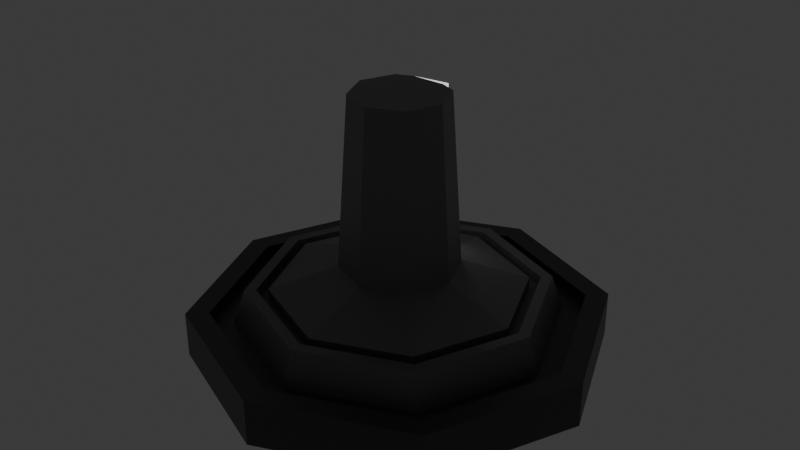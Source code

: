 # Source: Knob.blend  (saved by Blender 4.1.24; exported with 4.5.12 LTS)
import bpy
from mathutils import Matrix  # noqa: F401  (used for matrix-valued properties, if any)

bpy.ops.wm.read_factory_settings(use_empty=True)
scene = bpy.context.scene
scene.name = 'Scene'

# ---- collections
col_collection = bpy.data.collections.new('Collection'); scene.collection.children.link(col_collection)

# ---- materials (node trees are filled in below, after node groups)
mat_knob = bpy.data.materials.new('Knob')
mat_knob.use_transparent_shadow = False
mat_knob_indicator = bpy.data.materials.new('Knob_Indicator')
mat_knob_indicator.use_transparent_shadow = False
mat_knob_socket = bpy.data.materials.new('Knob_Socket')
mat_knob_socket.use_transparent_shadow = False

# ---- material node trees
mat_knob.use_nodes = True; mat_knob.node_tree.nodes.clear()
_N = mat_knob.node_tree.nodes; _L = mat_knob.node_tree.links
n0 = _N.new('ShaderNodeBsdfPrincipled'); n0.name = 'Principled BSDF'; n0.location = (10, 300)
n0.inputs[0].default_value = (0.1053, 0.1053, 0.1053, 1.0)
n0.inputs[13].default_value = 1.0
n0.inputs[19].default_value = 0.5
n0.inputs[20].default_value = 0.5
n1 = _N.new('ShaderNodeOutputMaterial'); n1.name = 'Material Output'; n1.location = (300, 300)
_L.new(n0.outputs[0], n1.inputs[0])
n1.is_active_output = True
mat_knob_indicator.use_nodes = True; mat_knob_indicator.node_tree.nodes.clear()
_N = mat_knob_indicator.node_tree.nodes; _L = mat_knob_indicator.node_tree.links
n0 = _N.new('ShaderNodeBsdfPrincipled'); n0.name = 'Principled BSDF'; n0.location = (10, 300)
n0.inputs[0].default_value = (1.0, 1.0, 1.0, 1.0)
n0.inputs[28].default_value = 1.0
n1 = _N.new('ShaderNodeOutputMaterial'); n1.name = 'Material Output'; n1.location = (300, 300)
_L.new(n0.outputs[0], n1.inputs[0])
n1.is_active_output = True
mat_knob_socket.use_nodes = True; mat_knob_socket.node_tree.nodes.clear()
_N = mat_knob_socket.node_tree.nodes; _L = mat_knob_socket.node_tree.links
n0 = _N.new('ShaderNodeBsdfPrincipled'); n0.name = 'Principled BSDF'; n0.location = (10, 300)
n0.inputs[0].default_value = (0.0, 0.0, 0.0, 1.0)
n0.inputs[13].default_value = 1.0
n0.inputs[19].default_value = 0.5
n0.inputs[20].default_value = 0.5
n1 = _N.new('ShaderNodeOutputMaterial'); n1.name = 'Material Output'; n1.location = (300, 300)
_L.new(n0.outputs[0], n1.inputs[0])
n1.is_active_output = True

# ---- world
world_world = bpy.data.worlds.new('World'); scene.world = world_world
world_world.use_nodes = True; world_world.node_tree.nodes.clear()
_N = world_world.node_tree.nodes; _L = world_world.node_tree.links
n0 = _N.new('ShaderNodeOutputWorld'); n0.name = 'World Output'; n0.location = (300, 300)
n1 = _N.new('ShaderNodeBackground'); n1.name = 'Background'; n1.location = (10, 300)
n1.inputs[0].default_value = (0.05088, 0.05088, 0.05088, 1.0)
_L.new(n1.outputs[0], n0.inputs[0])
n0.is_active_output = True
world_world.color = (0.05088, 0.05088, 0.05088)
world_world.use_sun_shadow = False
world_world.sun_shadow_jitter_overblur = 0.0

# ---- meshes
me_knob = bpy.data.meshes.new('Knob')
me_knob.from_pydata([(0.0, 1.4, 0.0), (0.0, 1.3, 0.3), (0.0, 1.2, 0.3), (0.0, 1.2, 0.2), (0.0, 1.1, 0.2), (0.0, 1.1, 0.3), (0.0, 0.7142, 0.5), (0.0, 0.6142, 1.9), (0.0, 0.0, 2.0), (-0.9899, 0.9899, 0.0), (-0.9192, 0.9192, 0.3), (-0.8485, 0.8485, 0.3), (-0.8485, 0.8485, 0.2), (-0.7778, 0.7778, 0.2), (-0.7778, 0.7778, 0.3), (-0.3636, 0.3636, 0.5), (-0.2929, 0.2929, 2.0), (-1.4, -6.12e-08, 0.0), (-1.3, -5.682e-08, 0.3), (-1.2, -5.245e-08, 0.3), (-1.2, -5.245e-08, 0.2), (-1.1, -4.808e-08, 0.2), (-1.1, -4.808e-08, 0.3), (-0.5142, -2.248e-08, 0.5), (-0.4142, -1.811e-08, 2.0), (-0.9899, -0.9899, 0.0), (-0.9192, -0.9192, 0.3), (-0.8485, -0.8485, 0.3), (-0.8485, -0.8485, 0.2), (-0.7778, -0.7778, 0.2), (-0.7778, -0.7778, 0.3), (-0.3636, -0.3636, 0.5), (-0.2929, -0.2929, 2.0), (1.224e-07, -1.4, 0.0), (1.136e-07, -1.3, 0.3), (1.049e-07, -1.2, 0.3), (1.049e-07, -1.2, 0.2), (9.617e-08, -1.1, 0.2), (9.617e-08, -1.1, 0.3), (4.495e-08, -0.5142, 0.5), (3.621e-08, -0.4142, 2.0), (0.9899, -0.9899, 0.0), (0.9192, -0.9192, 0.3), (0.8485, -0.8485, 0.3), (0.8485, -0.8485, 0.2), (0.7778, -0.7778, 0.2), (0.7778, -0.7778, 0.3), (0.3636, -0.3636, 0.5), (0.2929, -0.2929, 2.0), (1.4, 1.669e-08, 0.0), (1.3, 1.55e-08, 0.3), (1.2, 1.431e-08, 0.3), (1.2, 1.431e-08, 0.2), (1.1, 1.312e-08, 0.2), (1.1, 1.312e-08, 0.3), (0.5142, 6.132e-09, 0.5), (0.4142, 4.939e-09, 2.0), (0.9899, 0.9899, 0.0), (0.9192, 0.9192, 0.3), (0.8485, 0.8485, 0.3), (0.8485, 0.8485, 0.2), (0.7778, 0.7778, 0.2), (0.7778, 0.7778, 0.3), (0.3636, 0.3636, 0.5), (0.2929, 0.2929, 2.0), (0.495, 1.195, 0.0), (0.4596, 1.11, 0.3), (0.4243, 1.024, 0.3), (0.4243, 1.024, 0.2), (0.3889, 0.9389, 0.2), (0.3889, 0.9389, 0.3), (0.1818, 0.4389, 0.5), (0.1464, 0.3536, 2.0), (-0.495, 1.195, 0.0), (-0.4596, 1.11, 0.3), (-0.4243, 1.024, 0.3), (-0.4243, 1.024, 0.2), (-0.3889, 0.9389, 0.2), (-0.3889, 0.9389, 0.3), (-0.1818, 0.4389, 0.5), (-0.1464, 0.3536, 2.0), (0.0, 0.3536, 2.0)], [], [(74, 73, 9, 10), (10, 9, 17, 18), (18, 17, 25, 26), (26, 25, 33, 34), (34, 33, 41, 42), (42, 41, 49, 50), (50, 49, 57, 58), (66, 65, 0, 1), (75, 74, 10, 11), (11, 10, 18, 19), (19, 18, 26, 27), (27, 26, 34, 35), (35, 34, 42, 43), (43, 42, 50, 51), (51, 50, 58, 59), (67, 66, 1, 2), (76, 75, 11, 12), (12, 11, 19, 20), (20, 19, 27, 28), (28, 27, 35, 36), (36, 35, 43, 44), (44, 43, 51, 52), (52, 51, 59, 60), (68, 67, 2, 3), (77, 76, 12, 13), (13, 12, 20, 21), (21, 20, 28, 29), (29, 28, 36, 37), (37, 36, 44, 45), (45, 44, 52, 53), (53, 52, 60, 61), (69, 68, 3, 4), (78, 77, 13, 14), (14, 13, 21, 22), (22, 21, 29, 30), (30, 29, 37, 38), (38, 37, 45, 46), (46, 45, 53, 54), (54, 53, 61, 62), (70, 69, 4, 5), (79, 78, 14, 15), (15, 14, 22, 23), (23, 22, 30, 31), (31, 30, 38, 39), (39, 38, 46, 47), (47, 46, 54, 55), (55, 54, 62, 63), (71, 70, 5, 6), (80, 79, 15, 16), (16, 15, 23, 24), (24, 23, 31, 32), (32, 31, 39, 40), (40, 39, 47, 48), (48, 47, 55, 56), (56, 55, 63, 64), (72, 71, 6, 7), (8, 81, 80, 16), (8, 16, 24), (8, 24, 32), (8, 32, 40), (8, 40, 48), (8, 48, 56), (8, 56, 64), (8, 64, 72, 81), (64, 63, 71, 72), (63, 62, 70, 71), (62, 61, 69, 70), (61, 60, 68, 69), (60, 59, 67, 68), (59, 58, 66, 67), (58, 57, 65, 66), (7, 6, 79, 80), (6, 5, 78, 79), (5, 4, 77, 78), (4, 3, 76, 77), (3, 2, 75, 76), (2, 1, 74, 75), (1, 0, 73, 74), (80, 81, 7), (81, 72, 7)])
me_knob.polygons.foreach_set('material_index', [0, 0, 0, 0, 0, 0, 0, 0, 0, 0, 0, 0, 0, 0, 0, 0, 0, 0, 0, 0, 0, 0, 0, 0, 0, 0, 0, 0, 0, 0, 0, 0, 0, 0, 0, 0, 0, 0, 0, 0, 0, 0, 0, 0, 0, 0, 0, 0, 0, 0, 0, 0, 0, 0, 0, 1, 0, 0, 0, 0, 0, 0, 0, 0, 0, 0, 0, 0, 0, 0, 0, 1, 0, 0, 0, 0, 0, 0, 1, 1])
_uv = me_knob.uv_layers.new(name='UVMap')
_uv.uv.foreach_set('vector', [0.0625, 0.3, 0.0625, 0.0, 0.125, 0.0, 0.125, 0.3, 0.125, 0.3, 0.125, 0.0, 0.25, 0.0, 0.25, 0.3, 0.25, 0.3, 0.25, 0.0, 0.375, 0.0, 0.375, 0.3, 0.375, 0.3, 0.375, 0.0, 0.5, 0.0, 0.5, 0.3, 0.5, 0.3, 0.5, 0.0, 0.625, 0.0, 0.625, 0.3, 0.625, 0.3, 0.625, 0.0, 0.75, 0.0, 0.75, 0.3, 0.75, 0.3, 0.75, 0.0, 0.875, 0.0, 0.875, 0.3, 0.9375, 0.3, 0.9375, 0.0, 1.0, 0.0, 1.0, 0.3, 0.0625, 0.3, 0.0625, 0.3, 0.125, 0.3, 0.125, 0.3, 0.125, 0.3, 0.125, 0.3, 0.25, 0.3, 0.25, 0.3, 0.25, 0.3, 0.25, 0.3, 0.375, 0.3, 0.375, 0.3, 0.375, 0.3, 0.375, 0.3, 0.5, 0.3, 0.5, 0.3, 0.5, 0.3, 0.5, 0.3, 0.625, 0.3, 0.625, 0.3, 0.625, 0.3, 0.625, 0.3, 0.75, 0.3, 0.75, 0.3, 0.75, 0.3, 0.75, 0.3, 0.875, 0.3, 0.875, 0.3, 0.9375, 0.3, 0.9375, 0.3, 1.0, 0.3, 1.0, 0.3, 0.0625, 0.2, 0.0625, 0.3, 0.125, 0.3, 0.125, 0.2, 0.125, 0.2, 0.125, 0.3, 0.25, 0.3, 0.25, 0.2, 0.25, 0.2, 0.25, 0.3, 0.375, 0.3, 0.375, 0.2, 0.375, 0.2, 0.375, 0.3, 0.5, 0.3, 0.5, 0.2, 0.5, 0.2, 0.5, 0.3, 0.625, 0.3, 0.625, 0.2, 0.625, 0.2, 0.625, 0.3, 0.75, 0.3, 0.75, 0.2, 0.75, 0.2, 0.75, 0.3, 0.875, 0.3, 0.875, 0.2, 0.9375, 0.2, 0.9375, 0.3, 1.0, 0.3, 1.0, 0.2, 0.0625, 0.2, 0.0625, 0.2, 0.125, 0.2, 0.125, 0.2, 0.125, 0.2, 0.125, 0.2, 0.25, 0.2, 0.25, 0.2, 0.25, 0.2, 0.25, 0.2, 0.375, 0.2, 0.375, 0.2, 0.375, 0.2, 0.375, 0.2, 0.5, 0.2, 0.5, 0.2, 0.5, 0.2, 0.5, 0.2, 0.625, 0.2, 0.625, 0.2, 0.625, 0.2, 0.625, 0.2, 0.75, 0.2, 0.75, 0.2, 0.75, 0.2, 0.75, 0.2, 0.875, 0.2, 0.875, 0.2, 0.9375, 0.2, 0.9375, 0.2, 1.0, 0.2, 1.0, 0.2, 0.0625, 0.3, 0.0625, 0.2, 0.125, 0.2, 0.125, 0.3, 0.125, 0.3, 0.125, 0.2, 0.25, 0.2, 0.25, 0.3, 0.25, 0.3, 0.25, 0.2, 0.375, 0.2, 0.375, 0.3, 0.375, 0.3, 0.375, 0.2, 0.5, 0.2, 0.5, 0.3, 0.5, 0.3, 0.5, 0.2, 0.625, 0.2, 0.625, 0.3, 0.625, 0.3, 0.625, 0.2, 0.75, 0.2, 0.75, 0.3, 0.75, 0.3, 0.75, 0.2, 0.875, 0.2, 0.875, 0.3, 0.9375, 0.3, 0.9375, 0.2, 1.0, 0.2, 1.0, 0.3, 0.0625, 0.5, 0.0625, 0.3, 0.125, 0.3, 0.125, 0.5, 0.125, 0.5, 0.125, 0.3, 0.25, 0.3, 0.25, 0.5, 0.25, 0.5, 0.25, 0.3, 0.375, 0.3, 0.375, 0.5, 0.375, 0.5, 0.375, 0.3, 0.5, 0.3, 0.5, 0.5, 0.5, 0.5, 0.5, 0.3, 0.625, 0.3, 0.625, 0.5, 0.625, 0.5, 0.625, 0.3, 0.75, 0.3, 0.75, 0.5, 0.75, 0.5, 0.75, 0.3, 0.875, 0.3, 0.875, 0.5, 0.9375, 0.5, 0.9375, 0.3, 1.0, 0.3, 1.0, 0.5, 0.0625, 2.0, 0.0625, 0.5, 0.125, 0.5, 0.125, 2.0, 0.125, 2.0, 0.125, 0.5, 0.25, 0.5, 0.25, 2.0, 0.25, 2.0, 0.25, 0.5, 0.375, 0.5, 0.375, 2.0, 0.375, 2.0, 0.375, 0.5, 0.5, 0.5, 0.5, 2.0, 0.5, 2.0, 0.5, 0.5, 0.625, 0.5, 0.625, 2.0, 0.625, 2.0, 0.625, 0.5, 0.75, 0.5, 0.75, 2.0, 0.75, 2.0, 0.75, 0.5, 0.875, 0.5, 0.875, 2.0, 0.9375, 2.0, 0.9375, 0.5, 1.0, 0.5, 1.0, 2.0, 0.0625, 2.0, 0.02652, 2.0, 0.0625, 2.0, 0.125, 2.0, 0.1875, 2.0, 0.125, 2.0, 0.25, 2.0, 0.3125, 2.0, 0.25, 2.0, 0.375, 2.0, 0.4375, 2.0, 0.375, 2.0, 0.5, 2.0, 0.5625, 2.0, 0.5, 2.0, 0.625, 2.0, 0.6875, 2.0, 0.625, 2.0, 0.75, 2.0, 0.8125, 2.0, 0.75, 2.0, 0.875, 2.0, 0.9375, 2.0, 0.875, 2.0, 0.9375, 2.0, 0.9735, 2.0, 0.875, 2.0, 0.875, 0.5, 0.9375, 0.5, 0.9375, 2.0, 0.875, 0.5, 0.875, 0.3, 0.9375, 0.3, 0.9375, 0.5, 0.875, 0.3, 0.875, 0.2, 0.9375, 0.2, 0.9375, 0.3, 0.875, 0.2, 0.875, 0.2, 0.9375, 0.2, 0.9375, 0.2, 0.875, 0.2, 0.875, 0.3, 0.9375, 0.3, 0.9375, 0.2, 0.875, 0.3, 0.875, 0.3, 0.9375, 0.3, 0.9375, 0.3, 0.875, 0.3, 0.875, 0.0, 0.9375, 0.0, 0.9375, 0.3, 0.0, 2.0, 0.0, 0.5, 0.0625, 0.5, 0.0625, 2.0, 0.0, 0.5, 0.0, 0.3, 0.0625, 0.3, 0.0625, 0.5, 0.0, 0.3, 0.0, 0.2, 0.0625, 0.2, 0.0625, 0.3, 0.0, 0.2, 0.0, 0.2, 0.0625, 0.2, 0.0625, 0.2, 0.0, 0.2, 0.0, 0.3, 0.0625, 0.3, 0.0625, 0.2, 0.0, 0.3, 0.0, 0.3, 0.0625, 0.3, 0.0625, 0.3, 0.0, 0.3, 0.0, 0.0, 0.0625, 0.0, 0.0625, 0.3, 0.0625, 2.0, 0.02652, 2.0, 0.0, 2.0, 0.9735, 2.0, 0.9375, 2.0, 1.0, 2.0])
me_knob.materials.append(mat_knob)
me_knob.materials.append(mat_knob_indicator)
me_knob.update()
me_knob_socket = bpy.data.meshes.new('Knob_Socket')
me_knob_socket.from_pydata([(0.0, 1.8, -0.3), (0.0, 0.0, -0.3), (0.0, 1.6, -7.451e-09), (0.0, 1.6, 0.1), (0.0, 1.8, 0.1), (0.0, -1.192e-07, -7.451e-09)], [(0, 1), (2, 3), (3, 4), (4, 0), (5, 2)], [])
_uv = me_knob_socket.uv_layers.new(name='UVMap')
_uv.uv.foreach_set('vector', [])
me_knob_socket.materials.append(mat_knob_socket)
me_knob_socket.update()

# ---- objects
ob_knob = bpy.data.objects.new('Knob', me_knob)
ob_knob_socket = bpy.data.objects.new('Knob_Socket', me_knob_socket)

# ---- transforms, parenting, visibility, modifiers, constraints
ob_knob.location = (0.0, 0.0, 0.0)
ob_knob_socket.location = (0.0, 0.0, 0.0)
_m = ob_knob_socket.modifiers.new('Screw', 'SCREW')
_m.steps = 8
_m.render_steps = 8
_m.use_merge_vertices = True
_m.use_smooth_shade = False

# ---- collection membership
col_collection.objects.link(ob_knob)
col_collection.objects.link(ob_knob_socket)

# ---- scene / render settings (as saved in the file)
scene.frame_start = 1; scene.frame_end = 250; scene.frame_set(1)
scene.render.engine = 'BLENDER_EEVEE_NEXT'
scene.cycles.sampling_pattern = 'TABULATED_SOBOL'
scene.eevee.ray_tracing_options.trace_max_roughness = 0.0
bpy.context.view_layer.update()

# ---- added for rendering (the .blend has no active camera): camera
cam_auto = bpy.data.cameras.new('AutoCamera')
cam_auto.lens = 50.0
cam_auto.sensor_width = 36.0
cam_auto.clip_end = 1000.0
ob_auto_camera = bpy.data.objects.new('AutoCamera', cam_auto)
scene.collection.objects.link(ob_auto_camera)
ob_auto_camera.location = (5.16885, -6.20262, 4.98508)
ob_auto_camera.rotation_euler = (1.09748, -7.21219e-08, 0.694738)
scene.camera = ob_auto_camera
bpy.context.view_layer.update()
